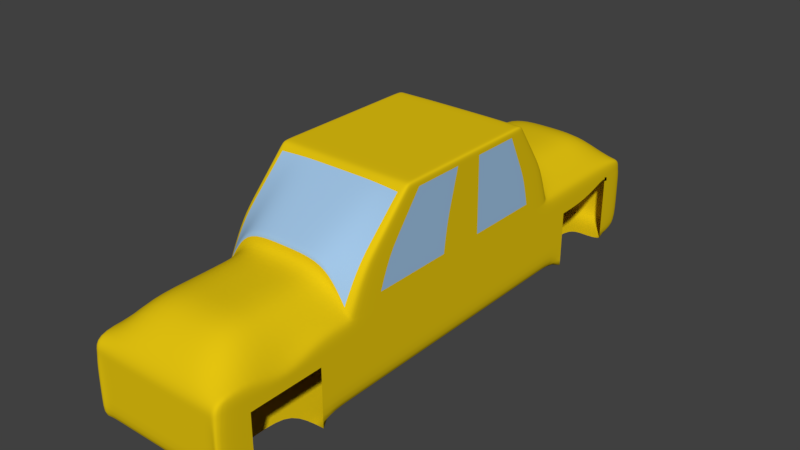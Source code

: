 # Source: CarNoWheels.blend  (saved by Blender 2.78.0; exported with 4.5.12 LTS)
import bpy
from mathutils import Matrix  # noqa: F401  (used for matrix-valued properties, if any)

bpy.ops.wm.read_factory_settings(use_empty=True)
scene = bpy.context.scene
scene.name = 'Scene'

# ---- collections
col_collection_1 = bpy.data.collections.new('Collection 1'); scene.collection.children.link(col_collection_1)

# ---- materials (node trees are filled in below, after node groups)
mat_car = bpy.data.materials.new('Car')
mat_car.alpha_threshold = 0.0
mat_car.use_transparent_shadow = False
mat_car.diffuse_color = (0.8, 0.5666, 0.005377, 1.0)
mat_car.roughness = 0.5
mat_car.line_color = (0.0, 0.0, 0.0, 1.0)
mat_window = bpy.data.materials.new('Window')
mat_window.alpha_threshold = 0.0
mat_window.use_transparent_shadow = False
mat_window.diffuse_color = (0.3553, 0.5605, 0.8, 1.0)
mat_window.roughness = 0.5

# ---- material node trees

# ---- world
world_world = bpy.data.worlds.new('World'); scene.world = world_world
world_world.color = (0.05088, 0.05088, 0.05088)
world_world.use_sun_shadow = False
world_world.sun_shadow_jitter_overblur = 0.0
world_world.cycles.sampling_method = 'MANUAL'

# ---- meshes
me_cube = bpy.data.meshes.new('Cube')
me_cube.from_pydata([(1.0, 1.952, -0.8299), (1.0, -1.985, -0.8299), (1.0, 2.0, 0.3448), (1.0, -2.0, 0.3448), (1.0, -4.044, -0.8299), (1.0, -4.0, 0.3448), (1.0, 4.05, -0.8299), (1.0, 4.0, 0.3448), (1.0, 2.0, 0.3448), (1.0, -2.0, 0.3448), (1.0, 1.282, 1.686), (1.0, -0.9798, 1.686), (0.5, 2.0, -0.8299), (1.192e-07, 2.0, -0.8299), (0.5, -2.0, -0.8299), (-5.96e-08, -2.0, -0.8299), (0.5, 2.0, 0.7977), (2.384e-07, 2.0, 0.8068), (0.5, -2.0, 0.7977), (-5.364e-07, -2.0, 0.8068), (0.5, -4.0, -0.8299), (-1.252e-06, -4.0, -0.8299), (0.5, -4.0, 0.3448), (-1.729e-06, -4.0, 0.3448), (0.5, 4.0, -0.8299), (9.537e-07, 4.0, -0.8299), (0.5, 4.0, 0.3448), (1.073e-06, 4.0, 0.3448), (0.5, 2.0, 1.0), (2.384e-07, 2.0, 1.0), (0.5, -2.0, 1.0), (-5.364e-07, -2.0, 1.0), (0.5, 1.282, 1.686), (2.384e-07, 1.282, 1.686), (0.5, -0.9798, 1.686), (-5.364e-07, -0.9798, 1.686), (1.0, 1.952, -0.5), (1.0, 1.952, 0.0), (1.0, 2.0, 0.1253), (1.0, -1.985, -0.5), (1.0, -1.985, 0.0), (1.0, -2.0, 0.1253), (1.0, -4.044, -0.5), (1.0, -4.044, -4.768e-07), (1.0, -4.0, 0.1253), (1.0, 4.05, -0.3299), (1.0, 4.05, 0.1701), (1.0, 4.0, 0.1253), (0.5, 4.0, -0.5), (0.5, 4.0, 8.345e-07), (0.5, 4.0, 0.1253), (9.835e-07, 4.0, -0.5), (1.013e-06, 4.0, 8.345e-07), (1.043e-06, 4.0, 0.1253), (0.5, -4.0, 0.1253), (0.5, -4.0, -4.768e-07), (0.5, -4.0, -0.5), (-1.609e-06, -4.0, 0.1253), (-1.49e-06, -4.0, -4.768e-07), (-1.371e-06, -4.0, -0.5), (1.0, -3.5, 0.3448), (1.0, -3.0, 0.1425), (1.0, -2.5, 0.3448), (1.0, -3.544, -0.8299), (1.0, -2.485, -0.8299), (-3.576e-07, -2.5, -0.8299), (-6.557e-07, -3.0, -0.8299), (-9.537e-07, -3.5, -0.8299), (0.5, -2.5, -0.8299), (0.5, -3.0, -0.8299), (0.5, -3.5, -0.8299), (0.5, -2.5, 0.7977), (0.5, -3.0, 0.7977), (0.5, -3.5, 0.7977), (-8.345e-07, -2.5, 0.8068), (-1.132e-06, -3.0, 0.8068), (-1.431e-06, -3.5, 0.7977), (1.0, -2.485, -0.5), (1.0, -3.544, -0.5), (1.0, -2.485, -1.192e-07), (1.0, -3.0, -2.384e-07), (1.0, -3.544, -3.576e-07), (1.0, -2.5, 0.1253), (1.0, -3.0, 0.1253), (1.0, -3.5, 0.1253), (1.0, 2.452, -0.8299), (1.0, 3.55, -0.8299), (1.0, 3.5, 0.3448), (1.0, 3.0, 0.3448), (1.0, 2.5, 0.3448), (0.5, 2.5, -0.8299), (0.5, 3.0, -0.8299), (0.5, 3.5, -0.8299), (3.278e-07, 2.5, -0.8299), (5.364e-07, 3.0, -0.8299), (7.451e-07, 3.5, -0.8299), (4.47e-07, 2.5, 0.8068), (6.557e-07, 3.0, 0.8068), (8.643e-07, 3.5, 0.7977), (0.5, 2.5, 0.7977), (0.5, 3.0, 0.7977), (0.5, 3.5, 0.7977), (1.0, 2.5, 0.1253), (1.0, 3.0, 0.1253), (1.0, 3.5, 0.1253), (1.0, 2.452, 2.086e-07), (1.0, 3.0, 4.172e-07), (1.0, 3.55, 0.1701), (1.0, 2.452, -0.5), (1.0, 3.55, -0.3299), (1.0, -1.745, 0.8963), (1.0, -1.49, 1.16), (1.0, -1.235, 1.423), (1.0, 1.821, 0.8963), (1.0, 1.641, 1.16), (1.0, 1.462, 1.423), (0.5, 1.821, 1.172), (0.5, 1.641, 1.343), (0.5, 1.462, 1.515), (2.384e-07, 1.821, 1.172), (2.384e-07, 1.641, 1.343), (2.384e-07, 1.462, 1.515), (-5.364e-07, -1.745, 1.172), (-5.364e-07, -1.49, 1.343), (-5.364e-07, -1.235, 1.515), (0.5, -1.745, 1.172), (0.5, -1.49, 1.343), (0.5, -1.235, 1.515), (0.7467, 2.0, 0.6166), (0.7467, -2.0, 0.6166), (0.7467, -4.0, -0.8299), (0.7467, -4.0, 0.3448), (0.7467, 4.0, -0.8299), (0.7467, 4.0, 0.3448), (0.7467, 2.0, 0.8189), (0.7467, -2.0, 0.8189), (0.7467, 1.282, 1.686), (0.7467, -0.9798, 1.686), (0.7467, -4.0, -0.5), (0.7467, -4.0, -4.768e-07), (0.7467, -4.0, 0.1253), (0.7467, 4.0, 0.1253), (0.7467, 4.0, 8.345e-07), (0.7467, 4.0, -0.5), (0.7467, -2.5, 0.6166), (0.7467, -3.0, 0.6166), (0.7467, -3.5, 0.6166), (0.7467, -3.5, -0.8299), (0.7467, 3.5, -0.8299), (0.7467, 2.5, 0.6166), (0.7467, 3.0, 0.6166), (0.7467, 3.5, 0.6166), (0.7467, 1.821, 1.036), (0.7467, 1.641, 1.253), (0.7467, 1.462, 1.469), (0.7467, -1.745, 1.036), (0.7467, -1.49, 1.253), (0.7467, -1.235, 1.469), (0.9334, -2.5, 0.4163), (0.9334, -3.0, 0.2672), (0.9334, -3.5, 0.4163), (0.9334, 3.5, -0.8299), (0.9334, 1.821, 0.9329), (0.9334, 1.641, 1.184), (0.9334, 1.462, 1.435), (0.9334, 2.0, 0.4163), (0.9334, -2.0, 0.4163), (0.9334, -4.0, -0.8299), (0.9334, -4.0, 0.3448), (0.9334, 4.0, -0.8299), (0.9334, 4.0, 0.3448), (0.9334, 2.0, 0.4695), (0.9334, -2.0, 0.4695), (0.9334, 1.282, 1.686), (0.9334, -0.9798, 1.686), (0.9334, -4.0, -0.5), (0.9334, -4.0, -4.768e-07), (0.9334, -4.0, 0.1253), (0.9334, 4.0, 0.1253), (0.9334, 4.0, 8.345e-07), (0.9334, 4.0, -0.5), (0.9334, -3.5, -0.8299), (0.9334, 2.5, 0.4163), (0.9334, 3.0, 0.4163), (0.9334, 3.5, 0.4163), (0.9334, -1.745, 0.9329), (0.9334, -1.49, 1.184), (0.9334, -1.235, 1.435), (1.0, -1.056, 1.607), (1.0, 1.336, 1.607), (0.5, 1.336, 1.635), (2.384e-07, 1.336, 1.635), (-5.364e-07, -1.056, 1.635), (0.5, -1.056, 1.635), (0.7467, 1.336, 1.621), (0.7467, -1.056, 1.621), (0.9334, 1.336, 1.611), (0.9334, -1.056, 1.611), (1.0, -1.774, -0.8299), (1.0, -1.774, 0.3448), (1.0, -1.774, 0.3448), (1.0, -0.8518, 1.686), (0.5, -0.8518, 1.686), (-4.926e-07, -0.8518, 1.686), (0.5, -1.774, -0.8299), (-4.949e-08, -1.774, -0.8299), (1.0, -1.774, -0.5), (1.0, -1.774, 0.0), (1.0, -1.774, 0.1253), (1.0, -1.543, 0.8963), (1.0, -1.313, 1.16), (1.0, -1.082, 1.423), (0.7467, -0.8518, 1.686), (0.9334, -0.8518, 1.686), (1.0, -0.9209, 1.607), (0.5, 1.73, -0.8299), (1.072e-07, 1.73, -0.8299), (1.0, 1.73, -0.8299), (1.0, 1.73, 0.3448), (1.0, 1.73, 0.3448), (1.0, 1.13, 1.686), (0.5, 1.13, 1.686), (1.862e-07, 1.13, 1.686), (1.0, 1.73, -0.5), (1.0, 1.73, 0.0), (1.0, 1.73, 0.1253), (1.0, 1.58, 0.8963), (1.0, 1.43, 1.16), (1.0, 1.28, 1.423), (0.7467, 1.13, 1.686), (0.9334, 1.13, 1.686), (1.0, 1.175, 1.607), (1.0, -0.07991, -0.8299), (1.0, -0.07991, 0.3448), (1.0, -0.07991, 0.3448), (1.0, 0.1061, 1.686), (0.5, 0.1061, 1.686), (-1.645e-07, 0.1061, 1.686), (1.0, -0.07991, -0.5), (1.0, -0.07991, 0.0), (1.0, -0.07991, 0.1253), (1.0, -0.03341, 0.8963), (1.0, 0.0131, 1.16), (1.0, 0.0596, 1.423), (0.7467, 0.1061, 1.686), (0.9334, 0.1061, 1.686), (1.0, 0.09215, 1.607), (0.5, -0.0799, -0.8299), (2.623e-08, -0.0799, -0.8299), (0.5, 0.1575, -0.8299), (3.684e-08, 0.1575, -0.8299), (1.0, 0.1575, -0.8299), (1.0, 0.1575, 0.3448), (1.0, 0.1575, 0.3448), (1.0, 0.2404, 1.686), (0.5, 0.2404, 1.686), (-1.185e-07, 0.2404, 1.686), (1.0, 0.1575, -0.5), (1.0, 0.1575, 0.0), (1.0, 0.1575, 0.1253), (1.0, 0.1782, 0.8963), (1.0, 0.1989, 1.16), (1.0, 0.2196, 1.423), (0.7467, 0.2404, 1.686), (0.9334, 0.2404, 1.686), (1.0, 0.2341, 1.607), (1.0, -1.951, 0.451), (1.0, 1.965, 0.451), (0.5, 1.965, 1.033), (2.384e-07, 1.965, 1.033), (-5.364e-07, -1.951, 1.033), (0.5, -1.951, 1.033), (0.7467, -1.951, 0.8607), (0.7467, 1.965, 0.8607), (0.9334, 1.965, 0.5587), (0.9334, -1.951, 0.5587), (1.0, -1.729, 0.451), (1.0, 1.702, 0.451), (1.0, -0.07095, 0.451), (1.0, 0.1615, 0.451)], [(79, 64), (81, 63), (81, 79), (86, 107), (85, 105), (105, 107)], [(166, 3, 9, 172), (208, 199, 3, 41), (109, 86, 6, 45), (84, 60, 5, 44), (181, 63, 4, 167), (184, 87, 7, 170), (197, 188, 11, 174), (218, 2, 8, 219), (231, 189, 10, 220), (194, 190, 32, 136), (190, 191, 33, 32), (212, 202, 34, 137), (202, 203, 35, 34), (128, 16, 28, 134), (16, 17, 29, 28), (192, 193, 34, 35), (148, 92, 24, 132), (92, 95, 25, 24), (98, 101, 26, 27), (143, 132, 24, 48), (48, 24, 25, 51), (67, 70, 20, 21), (140, 131, 22, 54), (54, 22, 23, 57), (146, 73, 22, 131), (73, 76, 23, 22), (19, 18, 30, 31), (198, 1, 14, 204), (204, 14, 15, 205), (20, 56, 59, 21), (56, 55, 58, 59), (55, 54, 57, 58), (130, 138, 56, 20), (138, 139, 55, 56), (139, 140, 54, 55), (26, 50, 53, 27), (50, 49, 52, 53), (49, 48, 51, 52), (133, 141, 50, 26), (141, 142, 49, 50), (142, 143, 48, 49), (63, 78, 42, 4), (78, 81, 43, 42), (81, 84, 44, 43), (87, 104, 47, 7), (104, 107, 46, 47), (107, 109, 45, 46), (198, 206, 39, 1), (206, 207, 40, 39), (207, 208, 41, 40), (40, 41, 82, 79), (79, 82, 83, 80), (80, 83, 84, 81), (39, 40, 79, 77), (1, 39, 77, 64), (18, 19, 74, 71), (71, 74, 75, 72), (72, 75, 76, 73), (129, 18, 71, 144), (144, 71, 72, 145), (145, 72, 73, 146), (15, 14, 68, 65), (65, 68, 69, 66), (66, 69, 70, 67), (14, 1, 64, 68), (41, 3, 62, 82), (82, 62, 61, 83), (83, 61, 60, 84), (37, 36, 108, 105), (38, 37, 105, 102), (102, 105, 106, 103), (103, 106, 107, 104), (2, 38, 102, 89), (89, 102, 103, 88), (88, 103, 104, 87), (17, 16, 99, 96), (96, 99, 100, 97), (97, 100, 101, 98), (12, 13, 93, 90), (90, 93, 94, 91), (91, 94, 95, 92), (0, 12, 90, 85), (165, 2, 89, 182), (182, 89, 88, 183), (183, 88, 87, 184), (36, 0, 85, 108), (270, 271, 125, 122), (122, 125, 126, 123), (123, 126, 127, 124), (268, 269, 119, 116), (116, 119, 120, 117), (117, 120, 121, 118), (273, 268, 116, 152), (152, 116, 117, 153), (153, 117, 118, 154), (277, 267, 113, 226), (226, 113, 114, 227), (227, 114, 115, 228), (275, 266, 110, 185), (185, 110, 111, 186), (186, 111, 112, 187), (126, 156, 157, 127), (125, 155, 156, 126), (271, 272, 155, 125), (163, 153, 154, 164), (162, 152, 153, 163), (274, 273, 152, 162), (100, 150, 151, 101), (99, 149, 150, 100), (16, 128, 149, 99), (159, 145, 146, 160), (158, 144, 145, 159), (166, 129, 144, 158), (179, 180, 143, 142), (178, 179, 142, 141), (170, 178, 141, 133), (176, 177, 140, 139), (175, 176, 139, 138), (167, 175, 138, 130), (160, 146, 131, 168), (177, 168, 131, 140), (180, 169, 132, 143), (161, 148, 132, 169), (165, 128, 134, 171), (213, 212, 137, 174), (196, 194, 136, 173), (193, 195, 137, 34), (101, 151, 133, 26), (70, 147, 130, 20), (18, 129, 135, 30), (189, 196, 173, 10), (201, 213, 174, 11), (2, 165, 171, 8), (86, 161, 169, 6), (45, 6, 169, 180), (44, 5, 168, 177), (60, 160, 168, 5), (4, 42, 175, 167), (42, 43, 176, 175), (43, 44, 177, 176), (7, 47, 178, 170), (47, 46, 179, 178), (46, 45, 180, 179), (3, 166, 158, 62), (62, 158, 159, 61), (61, 159, 160, 60), (267, 274, 162, 113), (113, 162, 163, 114), (114, 163, 164, 115), (156, 186, 187, 157), (155, 185, 186, 156), (272, 275, 185, 155), (150, 183, 184, 151), (149, 182, 183, 150), (128, 165, 182, 149), (195, 197, 174, 137), (151, 184, 170, 133), (147, 181, 167, 130), (129, 166, 172, 135), (157, 187, 197, 195), (115, 164, 196, 189), (127, 157, 195, 193), (164, 154, 194, 196), (124, 127, 193, 192), (118, 121, 191, 190), (154, 118, 190, 194), (228, 115, 189, 231), (187, 112, 188, 197), (112, 211, 214, 188), (235, 245, 213, 201), (245, 244, 212, 213), (111, 210, 211, 112), (110, 209, 210, 111), (266, 276, 209, 110), (239, 240, 208, 207), (238, 239, 207, 206), (232, 238, 206, 198), (247, 204, 205, 248), (232, 198, 204, 247), (236, 237, 203, 202), (244, 236, 202, 212), (188, 214, 201, 11), (3, 199, 200, 9), (240, 233, 199, 208), (38, 2, 218, 225), (136, 32, 221, 229), (32, 33, 222, 221), (0, 217, 215, 12), (12, 215, 216, 13), (0, 36, 223, 217), (36, 37, 224, 223), (37, 38, 225, 224), (173, 136, 229, 230), (10, 173, 230, 220), (262, 228, 231, 265), (261, 227, 228, 262), (260, 226, 227, 261), (279, 277, 226, 260), (265, 231, 220, 254), (252, 218, 219, 253), (199, 233, 234, 200), (214, 246, 235, 201), (276, 278, 241, 209), (209, 241, 242, 210), (210, 242, 243, 211), (211, 243, 246, 214), (259, 252, 233, 240), (263, 255, 236, 244), (255, 256, 237, 236), (251, 232, 247, 249), (249, 247, 248, 250), (251, 257, 238, 232), (257, 258, 239, 238), (258, 259, 240, 239), (264, 263, 244, 245), (254, 264, 245, 235), (220, 230, 264, 254), (230, 229, 263, 264), (224, 225, 259, 258), (223, 224, 258, 257), (217, 223, 257, 251), (215, 249, 250, 216), (217, 251, 249, 215), (221, 222, 256, 255), (229, 221, 255, 263), (225, 218, 252, 259), (233, 252, 253, 234), (246, 265, 254, 235), (278, 279, 260, 241), (241, 260, 261, 242), (242, 261, 262, 243), (243, 262, 265, 246), (234, 253, 279, 278), (200, 234, 278, 276), (253, 219, 277, 279), (9, 200, 276, 266), (135, 172, 275, 272), (8, 171, 274, 267), (171, 134, 273, 274), (30, 135, 272, 271), (172, 9, 266, 275), (219, 8, 267, 277), (134, 28, 268, 273), (28, 29, 269, 268), (31, 30, 271, 270)])
me_cube.polygons.foreach_set('use_smooth', [True] * 245)
me_cube.polygons.foreach_set('material_index', [0, 0, 0, 0, 0, 0, 0, 0, 0, 0, 0, 0, 0, 0, 0, 0, 0, 0, 0, 0, 0, 0, 0, 0, 0, 0, 0, 0, 0, 0, 0, 0, 0, 0, 0, 0, 0, 0, 0, 0, 0, 0, 0, 0, 0, 0, 0, 0, 0, 0, 0, 0, 0, 0, 0, 0, 0, 0, 0, 0, 0, 0, 0, 0, 0, 0, 0, 0, 0, 0, 0, 0, 0, 0, 0, 0, 0, 0, 0, 0, 0, 0, 0, 0, 0, 0, 1, 1, 1, 1, 1, 1, 1, 1, 1, 0, 0, 0, 0, 0, 0, 1, 1, 1, 1, 1, 1, 0, 0, 0, 0, 0, 0, 0, 0, 0, 0, 0, 0, 0, 0, 0, 0, 0, 0, 0, 0, 0, 0, 0, 0, 0, 0, 0, 0, 0, 0, 0, 0, 0, 0, 0, 0, 0, 0, 0, 0, 0, 0, 1, 1, 1, 0, 0, 0, 0, 0, 0, 0, 1, 0, 1, 1, 1, 1, 1, 0, 0, 0, 0, 0, 0, 0, 0, 0, 0, 0, 0, 0, 0, 0, 0, 0, 0, 0, 0, 0, 0, 0, 0, 0, 0, 0, 0, 1, 1, 1, 1, 0, 0, 0, 0, 1, 1, 1, 1, 0, 0, 0, 0, 0, 0, 0, 0, 0, 0, 0, 0, 0, 0, 0, 0, 0, 0, 0, 0, 0, 0, 0, 0, 0, 0, 0, 0, 0, 0, 1, 0, 1, 1, 0, 0, 1, 1, 1])
me_cube.materials.append(mat_car)
me_cube.materials.append(mat_window)
me_cube.use_remesh_preserve_volume = False
me_cube.use_remesh_preserve_attributes = False
me_cube.use_mirror_vertex_groups = False
me_cube.update()
me_cube_001 = bpy.data.meshes.new('Cube.001')
me_cube_001.from_pydata([(-1.0, 0.5, 0.5), (0.5, 1.0, 0.5), (1.0, -0.5, 0.5), (-0.5, -1.0, 0.5), (0.5, -0.5, -1.0), (-0.5, -0.5, 1.0), (-1.0, 0.5, 0.5), (0.5, 3.849, 1.0), (1.0, -0.5, 0.5), (-0.5, -1.0, 0.5), (0.5, -0.5, -1.0), (-0.5, -0.5, 1.0), (0.5, 4.799, 0.5), (-1.0, 3.849, 0.5), (1.0, 3.849, -0.5), (-0.5, 3.849, -1.0), (0.5, 3.849, -1.0), (0.5, 1.95, -1.0), (-0.5, 1.95, -1.0), (1.0, 3.849, 0.5), (1.0, 1.95, 0.5), (1.0, 1.95, -0.5), (-1.0, 3.849, -0.5), (-1.0, 1.95, -0.5), (-1.0, 1.95, 0.5), (0.5, 4.799, -0.5), (-0.5, 4.799, -0.5), (-0.5, 4.799, 0.5), (0.5, -0.5, 1.0), (0.5, 0.5, 1.0), (-0.5, 0.5, 1.0), (-0.5, -0.5, -1.0), (-0.5, 0.5, -1.0), (0.5, 0.5, -1.0), (-0.5, -1.0, -0.5), (0.5, -1.0, -0.5), (0.5, -1.0, 0.5), (1.0, -0.5, -0.5), (1.0, 0.5, -0.5), (1.0, 0.5, 0.5), (-0.5, 3.849, 1.0), (-0.5, 1.95, 1.0), (0.5, 1.95, 1.0), (-1.0, 0.5, -0.5), (-1.0, -0.5, -0.5), (-1.0, -0.5, 0.5), (-0.5, 0.5, 1.0), (0.5, 0.5, 1.0), (0.5, -0.5, 1.0), (0.5, 0.5, -1.0), (-0.5, 0.5, -1.0), (-0.5, -0.5, -1.0), (0.5, -1.0, 0.5), (0.5, -1.0, -0.5), (-0.5, -1.0, -0.5), (1.0, 0.5, 0.5), (1.0, 0.5, -0.5), (1.0, -0.5, -0.5), (-0.5, 1.0, 0.5), (-0.5, 1.0, -0.5), (0.5, 1.0, -0.5), (-1.0, -0.5, 0.5), (-1.0, -0.5, -0.5), (-1.0, 0.5, -0.5), (-0.875, -0.5, -0.875), (-0.875, -0.875, 0.5), (-0.875, 0.5, 0.875), (-0.875, 0.875, -0.5), (-0.5, 0.875, -0.875), (0.5, 0.875, 0.875), (0.875, 0.875, -0.5), (0.875, 0.5, -0.875), (0.875, -0.5, 0.875), (0.875, -0.875, -0.5), (0.5, -0.875, -0.875), (-0.5, -0.875, 0.875), (-0.875, -0.5, -0.875), (-0.875, -0.875, 0.5), (-0.875, 0.5, 0.875), (-1.0, 1.112, -0.5), (-0.5, 1.112, -1.0), (0.5, 1.112, 1.0), (1.0, 1.112, -0.5), (0.875, 0.5, -0.875), (0.875, -0.5, 0.875), (0.875, -0.875, -0.5), (0.5, -0.875, -0.875), (-0.5, -0.875, 0.875), (-0.875, 4.561, -0.5), (-0.5, 4.561, -0.875), (0.5, 4.561, 0.875), (0.875, 4.561, -0.5), (0.875, 3.849, 0.875), (-0.875, 1.95, 0.875), (-0.875, 1.95, -0.875), (0.875, 3.849, -0.875), (-0.875, 0.5, -0.875), (-0.875, -0.875, -0.5), (-0.875, -0.5, 0.875), (-0.875, 0.875, 0.5), (0.5, 0.875, -0.875), (-0.5, 0.875, 0.875), (0.875, 0.875, 0.5), (0.875, -0.5, -0.875), (0.875, 0.5, 0.875), (0.875, -0.875, 0.5), (-0.5, -0.875, -0.875), (0.5, -0.875, 0.875), (-0.875, 0.5, -0.875), (-0.875, -0.875, -0.5), (-0.875, -0.5, 0.875), (-1.0, 1.112, 0.5), (0.5, 1.112, -1.0), (-0.5, 1.112, 1.0), (1.0, 1.112, 0.5), (0.875, -0.5, -0.875), (0.875, 0.5, 0.875), (0.875, -0.875, 0.5), (-0.5, -0.875, -0.875), (0.5, -0.875, 0.875), (-0.875, 4.561, 0.5), (0.5, 4.561, -0.875), (-0.5, 4.561, 0.875), (0.875, 4.561, 0.5), (0.875, 1.95, 0.875), (-0.875, 3.849, 0.875), (-0.875, 3.849, -0.875), (0.875, 1.95, -0.875), (0.0, 3.849, -1.0), (0.0, 1.95, -1.0), (0.5, 2.899, -1.0), (-0.5, 2.899, -1.0), (1.0, 3.849, 0.0), (1.0, 1.95, 0.0), (1.0, 2.899, 0.5), (1.0, 2.899, -0.5), (-1.0, 3.849, 0.0), (-1.0, 1.95, 0.0), (-1.0, 2.899, -0.5), (-1.0, 2.899, 0.5), (0.5, 4.799, 0.0), (-0.5, 4.799, 0.0), (0.0, 4.799, -0.5), (0.0, 4.799, 0.5), (0.0, -0.5, 1.0), (0.0, 0.5, 1.0), (0.5, 0.0, 1.0), (-0.5, 0.0, 1.0), (0.0, -0.5, -1.0), (0.0, 0.5, -1.0), (-0.5, 0.0, -1.0), (0.5, 0.0, -1.0), (-0.5, -1.0, 0.0), (0.5, -1.0, 0.0), (0.0, -1.0, -0.5), (0.0, -1.0, 0.5), (1.0, -0.5, 0.0), (1.0, 0.5, 0.0), (1.0, 0.0, -0.5), (1.0, 0.0, 0.5), (0.0, 3.849, 1.0), (0.0, 1.95, 1.0), (-0.5, 2.899, 1.0), (0.5, 2.899, 1.0), (-1.0, 0.5, 0.0), (-1.0, -0.5, 0.0), (-1.0, 0.0, -0.5), (-1.0, 0.0, 0.5), (-0.5, 0.0, 1.0), (0.5, 0.0, 1.0), (0.0, 0.5, 1.0), (0.0, -0.5, 1.0), (0.5, 0.0, -1.0), (-0.5, 0.0, -1.0), (0.0, 0.5, -1.0), (0.0, -0.5, -1.0), (0.0, -1.0, 0.5), (0.0, -1.0, -0.5), (0.5, -1.0, 0.0), (-0.5, -1.0, 0.0), (1.0, 0.0, 0.5), (1.0, 0.0, -0.5), (1.0, 0.5, 0.0), (1.0, -0.5, 0.0), (0.0, 1.0, 0.5), (0.0, 1.0, -0.5), (-0.5, 1.0, 0.0), (0.5, 1.0, 0.0), (-1.0, 0.0, 0.5), (-1.0, 0.0, -0.5), (-1.0, -0.5, 0.0), (-1.0, 0.5, 0.0), (-0.7778, -0.7778, -0.7778), (-0.7778, -0.7778, 0.7778), (-0.7778, 0.7778, -0.7778), (-0.7778, 0.7778, 0.7778), (0.7778, -0.7778, -0.7778), (0.7778, -0.7778, 0.7778), (0.7778, 0.7778, -0.7778), (0.7778, 0.7778, 0.7778), (-0.875, 1.112, -0.875), (-0.7778, -0.7778, -0.7778), (-0.7778, -0.7778, 0.7778), (-0.875, 1.112, 0.875), (0.875, 1.112, -0.875), (0.875, 1.112, 0.875), (0.7778, -0.7778, -0.7778), (0.7778, -0.7778, 0.7778), (-0.7778, 4.377, 0.7778), (-0.7778, 4.377, -0.7778), (0.7778, 4.377, -0.7778), (0.7778, 4.377, 0.7778), (-0.875, 0.0, -0.875), (-0.875, -0.875, 0.0), (-0.875, 0.0, 0.875), (-0.875, 0.875, 0.0), (0.0, 0.875, -0.875), (0.0, 0.875, 0.875), (0.875, 0.875, 0.0), (0.875, 0.0, -0.875), (0.875, 0.0, 0.875), (0.875, -0.875, 0.0), (0.0, -0.875, -0.875), (0.0, -0.875, 0.875), (-0.875, 0.0, -0.875), (-0.875, -0.875, 0.0), (-0.875, 0.0, 0.875), (-1.0, 1.112, 0.0), (0.0, 1.112, -1.0), (0.0, 1.112, 1.0), (1.0, 1.112, 0.0), (0.875, 0.0, -0.875), (0.875, 0.0, 0.875), (0.875, -0.875, 0.0), (0.0, -0.875, -0.875), (0.0, -0.875, 0.875), (-0.875, 4.561, 0.0), (0.0, 4.561, -0.875), (0.0, 4.561, 0.875), (0.875, 4.561, 0.0), (0.875, 2.899, 0.875), (-0.875, 2.899, 0.875), (-0.875, 2.899, -0.875), (0.875, 2.899, -0.875), (0.0, 2.899, -1.0), (1.0, 2.899, 0.0), (-1.0, 2.899, 0.0), (0.0, 4.799, 0.0), (0.0, 0.0, 1.0), (0.0, 0.0, -1.0), (0.0, -1.0, 0.0), (1.0, 0.0, 0.0), (0.0, 2.899, 1.0), (-1.0, 0.0, 0.0), (0.0, 0.0, 1.0), (0.0, 0.0, -1.0), (0.0, -1.0, 0.0), (1.0, 0.0, 0.0), (0.0, 1.0, 0.0), (-1.0, 0.0, 0.0), (0.1226, 7.774, 3.158), (0.2404, 8.366, 2.975), (0.349, 8.912, 2.677), (0.4442, 9.391, 2.277), (0.5223, 9.784, 1.789), (0.5804, 10.08, 1.232), (0.6161, 10.26, 0.6282), (0.6282, 10.32, 2.431e-07), (0.6161, 10.26, -0.6282), (0.5804, 10.08, -1.232), (0.5223, 9.784, -1.789), (0.4442, 9.391, -2.277), (0.349, 8.912, -2.677), (0.2404, 8.366, -2.975), (0.1226, 7.774, -3.158), (0.2404, 7.738, 3.158), (0.4716, 8.296, 2.975), (0.6846, 8.81, 2.677), (0.8714, 9.261, 2.277), (1.025, 9.631, 1.789), (1.138, 9.906, 1.232), (1.209, 10.08, 0.6282), (1.232, 10.13, 2.431e-07), (1.209, 10.08, -0.6282), (1.138, 9.906, -1.232), (1.025, 9.631, -1.789), (0.8714, 9.261, -2.277), (0.6846, 8.81, -2.677), (0.4716, 8.296, -2.975), (0.2404, 7.738, -3.158), (0.349, 7.68, 3.158), (0.6846, 8.182, 2.975), (0.9939, 8.645, 2.677), (1.265, 9.051, 2.277), (1.488, 9.384, 1.789), (1.653, 9.631, 1.232), (1.755, 9.784, 0.6282), (1.789, 9.835, 2.431e-07), (1.755, 9.784, -0.6282), (1.653, 9.631, -1.232), (1.488, 9.384, -1.789), (1.265, 9.051, -2.277), (0.9939, 8.645, -2.677), (0.6846, 8.182, -2.975), (0.349, 7.68, -3.158), (0.4442, 7.602, 3.158), (0.8714, 8.029, 2.975), (1.265, 8.423, 2.677), (1.61, 8.768, 2.277), (1.893, 9.051, 1.789), (2.104, 9.261, 1.232), (2.233, 9.391, 0.6282), (2.277, 9.435, 2.431e-07), (2.233, 9.391, -0.6282), (2.104, 9.261, -1.232), (1.893, 9.051, -1.789), (1.61, 8.768, -2.277), (1.265, 8.423, -2.677), (0.8714, 8.029, -2.975), (0.4442, 7.602, -3.158), (0.5223, 7.507, 3.158), (1.025, 7.842, 2.975), (1.488, 8.151, 2.677), (1.893, 8.423, 2.277), (2.226, 8.645, 1.789), (2.474, 8.81, 1.232), (2.626, 8.912, 0.6282), (2.677, 8.947, 2.431e-07), (2.626, 8.912, -0.6282), (2.474, 8.81, -1.232), (2.226, 8.645, -1.789), (1.893, 8.423, -2.277), (1.488, 8.151, -2.677), (1.025, 7.842, -2.975), (0.5223, 7.507, -3.158), (-5.383e-16, 7.158, -3.22), (0.5804, 7.398, 3.158), (1.138, 7.629, 2.975), (1.653, 7.842, 2.677), (2.104, 8.029, 2.277), (2.474, 8.182, 1.789), (2.749, 8.296, 1.232), (2.918, 8.366, 0.6282), (2.975, 8.39, 2.431e-07), (2.918, 8.366, -0.6282), (2.749, 8.296, -1.232), (2.474, 8.182, -1.789), (2.104, 8.029, -2.277), (1.653, 7.842, -2.677), (1.138, 7.629, -2.975), (0.5804, 7.398, -3.158), (0.6162, 7.28, 3.158), (1.209, 7.398, 2.975), (1.755, 7.507, 2.677), (2.233, 7.602, 2.277), (2.626, 7.68, 1.789), (2.918, 7.738, 1.232), (3.098, 7.774, 0.6282), (3.158, 7.786, 2.431e-07), (3.098, 7.774, -0.6282), (2.918, 7.738, -1.232), (2.626, 7.68, -1.789), (2.233, 7.602, -2.277), (1.755, 7.507, -2.677), (1.209, 7.398, -2.975), (0.6161, 7.28, -3.158), (0.6282, 7.158, 3.158), (1.232, 7.158, 2.975), (1.789, 7.158, 2.677), (2.277, 7.158, 2.277), (2.677, 7.158, 1.789), (2.975, 7.158, 1.232), (3.158, 7.158, 0.6282), (3.22, 7.158, 2.431e-07), (3.158, 7.158, -0.6282), (2.975, 7.158, -1.232), (2.677, 7.158, -1.789), (2.277, 7.158, -2.277), (1.789, 7.158, -2.677), (1.232, 7.158, -2.975), (0.6282, 7.158, -3.158), (0.6162, 7.035, 3.158), (1.209, 6.917, 2.975), (1.755, 6.809, 2.677), (2.233, 6.713, 2.277), (2.626, 6.635, 1.789), (2.918, 6.577, 1.232), (3.098, 6.541, 0.6282), (3.158, 6.529, 2.431e-07), (3.098, 6.541, -0.6282), (2.918, 6.577, -1.232), (2.626, 6.635, -1.789), (2.233, 6.713, -2.277), (1.755, 6.809, -2.677), (1.209, 6.917, -2.975), (0.6161, 7.035, -3.158), (0.5804, 6.917, 3.158), (1.138, 6.686, 2.975), (1.653, 6.473, 2.677), (2.104, 6.286, 2.277), (2.474, 6.133, 1.789), (2.749, 6.019, 1.232), (2.918, 5.949, 0.6282), (2.975, 5.925, 2.431e-07), (2.918, 5.949, -0.6282), (2.749, 6.019, -1.232), (2.474, 6.133, -1.789), (2.104, 6.286, -2.277), (1.653, 6.473, -2.677), (1.138, 6.686, -2.975), (0.5804, 6.917, -3.158), (0.5223, 6.809, 3.158), (1.025, 6.473, 2.975), (1.488, 6.164, 2.677), (1.893, 5.892, 2.277), (2.226, 5.67, 1.789), (2.474, 5.505, 1.232), (2.626, 5.403, 0.6282), (2.677, 5.369, 2.431e-07), (2.626, 5.403, -0.6282), (2.474, 5.505, -1.232), (2.226, 5.67, -1.789), (1.893, 5.892, -2.277), (1.488, 6.164, -2.677), (1.025, 6.473, -2.975), (0.5223, 6.809, -3.158), (0.4442, 6.713, 3.158), (0.8714, 6.286, 2.975), (1.265, 5.892, 2.677), (1.61, 5.547, 2.277), (1.893, 5.264, 1.789), (2.104, 5.054, 1.232), (2.233, 4.924, 0.6282), (2.277, 4.881, 2.431e-07), (2.233, 4.924, -0.6282), (2.104, 5.054, -1.232), (1.893, 5.264, -1.789), (1.61, 5.547, -2.277), (1.265, 5.892, -2.677), (0.8714, 6.286, -2.975), (0.4442, 6.713, -3.158), (0.349, 6.635, 3.158), (0.6846, 6.133, 2.975), (0.9939, 5.67, 2.677), (1.265, 5.264, 2.277), (1.488, 4.931, 1.789), (1.653, 4.684, 1.232), (1.755, 4.532, 0.6282), (1.789, 4.48, 2.431e-07), (1.755, 4.532, -0.6282), (1.653, 4.684, -1.232), (1.488, 4.931, -1.789), (1.265, 5.264, -2.277), (0.9939, 5.67, -2.677), (0.6846, 6.133, -2.975), (0.349, 6.635, -3.158), (0.2404, 6.577, 3.158), (0.4716, 6.019, 2.975), (0.6846, 5.505, 2.677), (0.8714, 5.054, 2.277), (1.025, 4.684, 1.789), (1.138, 4.409, 1.232), (1.209, 4.24, 0.6282), (1.232, 4.182, 2.431e-07), (1.209, 4.24, -0.6282), (1.138, 4.409, -1.232), (1.025, 4.684, -1.789), (0.8714, 5.054, -2.277), (0.6846, 5.505, -2.677), (0.4716, 6.019, -2.975), (0.2404, 6.577, -3.158), (0.1226, 6.541, 3.158), (0.2404, 5.949, 2.975), (0.349, 5.403, 2.677), (0.4442, 4.924, 2.277), (0.5223, 4.532, 1.789), (0.5804, 4.24, 1.232), (0.6161, 4.06, 0.6282), (0.6282, 3.999, 2.431e-07), (0.6161, 4.06, -0.6282), (0.5804, 4.24, -1.232), (0.5223, 4.532, -1.789), (0.4442, 4.924, -2.277), (0.349, 5.403, -2.677), (0.2404, 5.949, -2.975), (0.1226, 6.541, -3.158), (-2.355e-08, 6.529, 3.158), (1.321e-07, 5.925, 2.975), (8.382e-08, 5.369, 2.677), (-8.437e-08, 4.881, 2.277), (-2.765e-07, 4.48, 1.789), (2.032e-07, 4.182, 1.232), (-2.768e-07, 3.999, 0.6282), (-3.248e-07, 3.937, 2.431e-07), (-2.768e-07, 3.999, -0.6282), (2.032e-07, 4.182, -1.232), (-2.765e-07, 4.48, -1.789), (-8.437e-08, 4.881, -2.277), (-3.614e-08, 5.369, -2.677), (1.213e-08, 5.925, -2.975), (1.244e-08, 6.529, -3.158), (-0.1226, 6.541, 3.158), (-0.2404, 5.949, 2.975), (-0.349, 5.403, 2.677), (-0.4442, 4.924, 2.277), (-0.5223, 4.532, 1.789), (-0.5804, 4.24, 1.232), (-0.6161, 4.06, 0.6282), (-0.6282, 3.999, 2.431e-07), (-0.6161, 4.06, -0.6282), (-0.5804, 4.24, -1.232), (-0.5223, 4.532, -1.789), (-0.4442, 4.924, -2.277), (-0.349, 5.403, -2.677), (-0.2404, 5.949, -2.975), (-0.1226, 6.541, -3.158), (-0.2404, 6.577, 3.158), (-0.4716, 6.019, 2.975), (-0.6846, 5.505, 2.677), (-0.8714, 5.054, 2.277), (-1.025, 4.684, 1.789), (-1.138, 4.409, 1.232), (-1.209, 4.24, 0.6282), (-1.232, 4.182, 2.431e-07), (-1.209, 4.24, -0.6282), (-1.138, 4.409, -1.232), (-1.025, 4.684, -1.789), (-0.8714, 5.054, -2.277), (-0.6846, 5.505, -2.677), (-0.4716, 6.019, -2.975), (-0.2404, 6.577, -3.158), (-5.829e-07, 7.158, 3.22), (-0.349, 6.635, 3.158), (-0.6846, 6.133, 2.975), (-0.9939, 5.67, 2.677), (-1.265, 5.264, 2.277), (-1.488, 4.931, 1.789), (-1.653, 4.684, 1.232), (-1.755, 4.532, 0.6282), (-1.789, 4.48, 2.431e-07), (-1.755, 4.532, -0.6282), (-1.653, 4.684, -1.232), (-1.488, 4.931, -1.789), (-1.265, 5.264, -2.277), (-0.9939, 5.67, -2.677), (-0.6846, 6.133, -2.975), (-0.349, 6.635, -3.158), (-0.4442, 6.713, 3.158), (-0.8714, 6.286, 2.975), (-1.265, 5.892, 2.677), (-1.61, 5.547, 2.277), (-1.893, 5.264, 1.789), (-2.104, 5.054, 1.232), (-2.233, 4.924, 0.6282), (-2.277, 4.881, 2.431e-07), (-2.233, 4.924, -0.6282), (-2.104, 5.054, -1.232), (-1.893, 5.264, -1.789), (-1.61, 5.547, -2.277), (-1.265, 5.892, -2.677), (-0.8714, 6.286, -2.975), (-0.4442, 6.713, -3.158), (-0.5223, 6.809, 3.158), (-1.025, 6.473, 2.975), (-1.488, 6.164, 2.677), (-1.893, 5.892, 2.277), (-2.226, 5.67, 1.789), (-2.474, 5.505, 1.232), (-2.626, 5.403, 0.6282), (-2.677, 5.369, 2.431e-07), (-2.626, 5.403, -0.6282), (-2.474, 5.505, -1.232), (-2.226, 5.67, -1.789), (-1.893, 5.892, -2.277), (-1.488, 6.164, -2.677), (-1.025, 6.473, -2.975), (-0.5223, 6.809, -3.158), (-0.5804, 6.917, 3.158), (-1.138, 6.686, 2.975), (-1.653, 6.473, 2.677), (-2.104, 6.286, 2.277), (-2.474, 6.133, 1.789), (-2.749, 6.019, 1.232), (-2.918, 5.949, 0.6282), (-2.975, 5.925, 2.431e-07), (-2.918, 5.949, -0.6282), (-2.749, 6.019, -1.232), (-2.474, 6.133, -1.789), (-2.104, 6.286, -2.277), (-1.653, 6.473, -2.677), (-1.138, 6.686, -2.975), (-0.5804, 6.917, -3.158), (-0.6161, 7.035, 3.158), (-1.209, 6.917, 2.975), (-1.755, 6.809, 2.677), (-2.233, 6.713, 2.277), (-2.626, 6.635, 1.789), (-2.918, 6.577, 1.232), (-3.098, 6.541, 0.6282), (-3.158, 6.529, 2.431e-07), (-3.098, 6.541, -0.6282), (-2.918, 6.577, -1.232), (-2.626, 6.635, -1.789), (-2.233, 6.713, -2.277), (-1.755, 6.809, -2.677), (-1.209, 6.917, -2.975), (-0.6161, 7.035, -3.158), (-0.6282, 7.158, 3.158), (-1.232, 7.158, 2.975), (-1.789, 7.158, 2.677), (-2.277, 7.158, 2.277), (-2.677, 7.158, 1.789), (-2.975, 7.158, 1.232), (-3.158, 7.158, 0.6282), (-3.22, 7.158, 2.431e-07), (-3.158, 7.158, -0.6282), (-2.975, 7.158, -1.232), (-2.677, 7.158, -1.789), (-2.277, 7.158, -2.277), (-1.789, 7.158, -2.677), (-1.232, 7.158, -2.975), (-0.6282, 7.158, -3.158), (-0.6161, 7.28, 3.158), (-1.209, 7.398, 2.975), (-1.755, 7.507, 2.677), (-2.233, 7.602, 2.277), (-2.626, 7.68, 1.789), (-2.918, 7.738, 1.232), (-3.098, 7.774, 0.6282), (-3.158, 7.786, 2.431e-07), (-3.098, 7.774, -0.6282), (-2.918, 7.738, -1.232), (-2.626, 7.68, -1.789), (-2.233, 7.602, -2.277), (-1.755, 7.507, -2.677), (-1.209, 7.398, -2.975), (-0.6161, 7.28, -3.158), (-0.5804, 7.398, 3.158), (-1.138, 7.629, 2.975), (-1.653, 7.842, 2.677), (-2.104, 8.029, 2.277), (-2.474, 8.182, 1.789), (-2.749, 8.296, 1.232), (-2.918, 8.366, 0.6282), (-2.975, 8.39, 2.431e-07), (-2.918, 8.366, -0.6282), (-2.749, 8.296, -1.232), (-2.474, 8.182, -1.789), (-2.104, 8.029, -2.277), (-1.653, 7.842, -2.677), (-1.138, 7.629, -2.975), (-0.5804, 7.398, -3.158), (-0.5223, 7.507, 3.158), (-1.025, 7.842, 2.975), (-1.488, 8.151, 2.677), (-1.893, 8.423, 2.277), (-2.226, 8.645, 1.789), (-2.474, 8.81, 1.232), (-2.626, 8.912, 0.6282), (-2.677, 8.947, 2.431e-07), (-2.626, 8.912, -0.6282), (-2.474, 8.81, -1.232), (-2.226, 8.645, -1.789), (-1.893, 8.423, -2.277), (-1.488, 8.151, -2.677), (-1.025, 7.842, -2.975), (-0.5223, 7.507, -3.158), (-0.4442, 7.602, 3.158), (-0.8714, 8.029, 2.975), (-1.265, 8.423, 2.677), (-1.61, 8.768, 2.277), (-1.893, 9.051, 1.789), (-2.104, 9.261, 1.232), (-2.233, 9.391, 0.6282), (-2.277, 9.435, 2.431e-07), (-2.233, 9.391, -0.6282), (-2.104, 9.261, -1.232), (-1.893, 9.051, -1.789), (-1.61, 8.768, -2.277), (-1.265, 8.423, -2.677), (-0.8714, 8.029, -2.975), (-0.4442, 7.602, -3.158), (-0.349, 7.68, 3.158), (-0.6846, 8.182, 2.975), (-0.9939, 8.645, 2.677), (-1.265, 9.051, 2.277), (-1.488, 9.384, 1.789), (-1.653, 9.631, 1.232), (-1.755, 9.784, 0.6282), (-1.789, 9.835, 2.431e-07), (-1.755, 9.784, -0.6282), (-1.653, 9.631, -1.232), (-1.488, 9.384, -1.789), (-1.265, 9.051, -2.277), (-0.9939, 8.645, -2.677), (-0.6846, 8.182, -2.975), (-0.349, 7.68, -3.158), (-0.2404, 7.738, 3.158), (-0.4716, 8.296, 2.975), (-0.6846, 8.81, 2.677), (-0.8714, 9.261, 2.277), (-1.025, 9.631, 1.789), (-1.138, 9.906, 1.232), (-1.209, 10.08, 0.6282), (-1.232, 10.13, 2.431e-07), (-1.209, 10.08, -0.6282), (-1.138, 9.906, -1.232), (-1.025, 9.631, -1.789), (-0.8714, 9.261, -2.277), (-0.6846, 8.81, -2.677), (-0.4716, 8.296, -2.975), (-0.2404, 7.738, -3.158), (-0.1226, 7.774, 3.158), (-0.2404, 8.366, 2.975), (-0.349, 8.912, 2.677), (-0.4442, 9.391, 2.277), (-0.5223, 9.784, 1.789), (-0.5804, 10.08, 1.232), (-0.6161, 10.26, 0.6282), (-0.6282, 10.32, 2.431e-07), (-0.6161, 10.26, -0.6282), (-0.5804, 10.08, -1.232), (-0.5223, 9.784, -1.789), (-0.4442, 9.391, -2.277), (-0.349, 8.912, -2.677), (-0.2404, 8.366, -2.975), (-0.1226, 7.774, -3.158), (1.211e-07, 7.786, 3.158), (2.533e-07, 8.39, 2.975), (3.496e-07, 8.947, 2.677), (4.938e-07, 9.435, 2.277), (8.778e-07, 9.835, 1.789), (2.062e-07, 10.13, 1.232), (8.301e-07, 10.32, 0.6282), (8.781e-07, 10.38, 2.431e-07), (8.301e-07, 10.32, -0.6282), (2.062e-07, 10.13, -1.232), (8.778e-07, 9.835, -1.789), (4.938e-07, 9.435, -2.277), (3.976e-07, 8.947, -2.677), (2.533e-07, 8.39, -2.975), (4.907e-08, 7.786, -3.158)], [], [(0, 188, 259, 191), (0, 191, 215, 99), (0, 99, 195, 66), (0, 66, 214, 188), (1, 184, 258, 187), (1, 187, 218, 102), (1, 102, 199, 69), (1, 69, 217, 184), (2, 180, 257, 183), (2, 183, 221, 105), (2, 105, 197, 72), (2, 72, 220, 180), (3, 176, 256, 179), (3, 179, 213, 65), (3, 65, 193, 75), (3, 75, 223, 176), (4, 172, 255, 175), (4, 175, 222, 74), (4, 74, 196, 103), (4, 103, 219, 172), (5, 168, 254, 171), (5, 171, 223, 75), (5, 75, 193, 98), (5, 98, 214, 168), (6, 164, 253, 167), (6, 167, 226, 78), (6, 78, 203, 111), (6, 111, 227, 164), (7, 160, 252, 163), (7, 163, 240, 92), (7, 92, 211, 90), (7, 90, 238, 160), (8, 156, 251, 159), (8, 159, 232, 84), (8, 84, 207, 117), (8, 117, 233, 156), (9, 152, 250, 155), (9, 155, 235, 87), (9, 87, 202, 77), (9, 77, 225, 152), (10, 148, 249, 151), (10, 151, 231, 115), (10, 115, 206, 86), (10, 86, 234, 148), (11, 144, 248, 147), (11, 147, 226, 110), (11, 110, 202, 87), (11, 87, 235, 144), (12, 140, 247, 143), (12, 143, 238, 90), (12, 90, 211, 123), (12, 123, 239, 140), (13, 136, 246, 139), (13, 139, 241, 125), (13, 125, 208, 120), (13, 120, 236, 136), (14, 132, 245, 135), (14, 135, 243, 95), (14, 95, 210, 91), (14, 91, 239, 132), (15, 128, 244, 131), (15, 131, 242, 126), (15, 126, 209, 89), (15, 89, 237, 128), (16, 95, 243, 130), (16, 130, 244, 128), (16, 128, 237, 121), (16, 121, 210, 95), (17, 127, 204, 112), (17, 112, 228, 129), (17, 129, 244, 130), (17, 130, 243, 127), (18, 129, 228, 80), (18, 80, 200, 94), (18, 94, 242, 131), (18, 131, 244, 129), (19, 92, 240, 134), (19, 134, 245, 132), (19, 132, 239, 123), (19, 123, 211, 92), (20, 124, 205, 114), (20, 114, 230, 133), (20, 133, 245, 134), (20, 134, 240, 124), (21, 133, 230, 82), (21, 82, 204, 127), (21, 127, 243, 135), (21, 135, 245, 133), (22, 126, 242, 138), (22, 138, 246, 136), (22, 136, 236, 88), (22, 88, 209, 126), (23, 94, 200, 79), (23, 79, 227, 137), (23, 137, 246, 138), (23, 138, 242, 94), (24, 137, 227, 111), (24, 111, 203, 93), (24, 93, 241, 139), (24, 139, 246, 137), (25, 121, 237, 142), (25, 142, 247, 140), (25, 140, 239, 91), (25, 91, 210, 121), (26, 89, 209, 88), (26, 88, 236, 141), (26, 141, 247, 142), (26, 142, 237, 89), (27, 141, 236, 120), (27, 120, 208, 122), (27, 122, 238, 143), (27, 143, 247, 141), (28, 84, 232, 146), (28, 146, 248, 144), (28, 144, 235, 119), (28, 119, 207, 84), (29, 116, 205, 81), (29, 81, 229, 145), (29, 145, 248, 146), (29, 146, 232, 116), (30, 145, 229, 113), (30, 113, 203, 78), (30, 78, 226, 147), (30, 147, 248, 145), (31, 76, 224, 150), (31, 150, 249, 148), (31, 148, 234, 118), (31, 118, 201, 76), (32, 108, 200, 80), (32, 80, 228, 149), (32, 149, 249, 150), (32, 150, 224, 108), (33, 149, 228, 112), (33, 112, 204, 83), (33, 83, 231, 151), (33, 151, 249, 149), (34, 118, 234, 154), (34, 154, 250, 152), (34, 152, 225, 109), (34, 109, 201, 118), (35, 86, 206, 85), (35, 85, 233, 153), (35, 153, 250, 154), (35, 154, 234, 86), (36, 153, 233, 117), (36, 117, 207, 119), (36, 119, 235, 155), (36, 155, 250, 153), (37, 115, 231, 158), (37, 158, 251, 156), (37, 156, 233, 85), (37, 85, 206, 115), (38, 83, 204, 82), (38, 82, 230, 157), (38, 157, 251, 158), (38, 158, 231, 83), (39, 157, 230, 114), (39, 114, 205, 116), (39, 116, 232, 159), (39, 159, 251, 157), (40, 125, 241, 162), (40, 162, 252, 160), (40, 160, 238, 122), (40, 122, 208, 125), (41, 93, 203, 113), (41, 113, 229, 161), (41, 161, 252, 162), (41, 162, 241, 93), (42, 161, 229, 81), (42, 81, 205, 124), (42, 124, 240, 163), (42, 163, 252, 161), (43, 108, 224, 166), (43, 166, 253, 164), (43, 164, 227, 79), (43, 79, 200, 108), (44, 76, 201, 109), (44, 109, 225, 165), (44, 165, 253, 166), (44, 166, 224, 76), (45, 165, 225, 77), (45, 77, 202, 110), (45, 110, 226, 167), (45, 167, 253, 165), (46, 101, 217, 170), (46, 170, 254, 168), (46, 168, 214, 66), (46, 66, 195, 101), (47, 69, 199, 104), (47, 104, 220, 169), (47, 169, 254, 170), (47, 170, 217, 69), (48, 169, 220, 72), (48, 72, 197, 107), (48, 107, 223, 171), (48, 171, 254, 169), (49, 100, 216, 174), (49, 174, 255, 172), (49, 172, 219, 71), (49, 71, 198, 100), (50, 68, 194, 96), (50, 96, 212, 173), (50, 173, 255, 174), (50, 174, 216, 68), (51, 173, 212, 64), (51, 64, 192, 106), (51, 106, 222, 175), (51, 175, 255, 173), (52, 105, 221, 178), (52, 178, 256, 176), (52, 176, 223, 107), (52, 107, 197, 105), (53, 73, 196, 74), (53, 74, 222, 177), (53, 177, 256, 178), (53, 178, 221, 73), (54, 177, 222, 106), (54, 106, 192, 97), (54, 97, 213, 179), (54, 179, 256, 177), (55, 102, 218, 182), (55, 182, 257, 180), (55, 180, 220, 104), (55, 104, 199, 102), (56, 70, 198, 71), (56, 71, 219, 181), (56, 181, 257, 182), (56, 182, 218, 70), (57, 181, 219, 103), (57, 103, 196, 73), (57, 73, 221, 183), (57, 183, 257, 181), (58, 99, 215, 186), (58, 186, 258, 184), (58, 184, 217, 101), (58, 101, 195, 99), (59, 67, 194, 68), (59, 68, 216, 185), (59, 185, 258, 186), (59, 186, 215, 67), (60, 185, 216, 100), (60, 100, 198, 70), (60, 70, 218, 187), (60, 187, 258, 185), (61, 65, 213, 190), (61, 190, 259, 188), (61, 188, 214, 98), (61, 98, 193, 65), (62, 97, 192, 64), (62, 64, 212, 189), (62, 189, 259, 190), (62, 190, 213, 97), (63, 189, 212, 96), (63, 96, 194, 67), (63, 67, 215, 191), (63, 191, 259, 189), (731, 730, 263, 264), (739, 738, 271, 272), (732, 731, 264, 265), (740, 739, 272, 273), (733, 732, 265, 266), (741, 740, 273, 274), (734, 733, 266, 267), (727, 531, 260), (335, 741, 274), (735, 734, 267, 268), (728, 727, 260, 261), (736, 735, 268, 269), (729, 728, 261, 262), (737, 736, 269, 270), (730, 729, 262, 263), (738, 737, 270, 271), (263, 262, 277, 278), (271, 270, 285, 286), (264, 263, 278, 279), (272, 271, 286, 287), (265, 264, 279, 280), (273, 272, 287, 288), (266, 265, 280, 281), (274, 273, 288, 289), (267, 266, 281, 282), (260, 531, 275), (335, 274, 289), (268, 267, 282, 283), (261, 260, 275, 276), (269, 268, 283, 284), (262, 261, 276, 277), (270, 269, 284, 285), (282, 281, 296, 297), (275, 531, 290), (335, 289, 304), (283, 282, 297, 298), (276, 275, 290, 291), (284, 283, 298, 299), (277, 276, 291, 292), (285, 284, 299, 300), (278, 277, 292, 293), (286, 285, 300, 301), (279, 278, 293, 294), (287, 286, 301, 302), (280, 279, 294, 295), (288, 287, 302, 303), (281, 280, 295, 296), (289, 288, 303, 304), (301, 300, 315, 316), (294, 293, 308, 309), (302, 301, 316, 317), (295, 294, 309, 310), (303, 302, 317, 318), (296, 295, 310, 311), (304, 303, 318, 319), (297, 296, 311, 312), (290, 531, 305), (335, 304, 319), (298, 297, 312, 313), (291, 290, 305, 306), (299, 298, 313, 314), (292, 291, 306, 307), (300, 299, 314, 315), (293, 292, 307, 308), (305, 531, 320), (335, 319, 334), (313, 312, 327, 328), (306, 305, 320, 321), (314, 313, 328, 329), (307, 306, 321, 322), (315, 314, 329, 330), (308, 307, 322, 323), (316, 315, 330, 331), (309, 308, 323, 324), (317, 316, 331, 332), (310, 309, 324, 325), (318, 317, 332, 333), (311, 310, 325, 326), (319, 318, 333, 334), (312, 311, 326, 327), (324, 323, 339, 340), (332, 331, 347, 348), (325, 324, 340, 341), (333, 332, 348, 349), (326, 325, 341, 342), (334, 333, 349, 350), (327, 326, 342, 343), (320, 531, 336), (335, 334, 350), (328, 327, 343, 344), (321, 320, 336, 337), (329, 328, 344, 345), (322, 321, 337, 338), (330, 329, 345, 346), (323, 322, 338, 339), (331, 330, 346, 347), (344, 343, 358, 359), (337, 336, 351, 352), (345, 344, 359, 360), (338, 337, 352, 353), (346, 345, 360, 361), (339, 338, 353, 354), (347, 346, 361, 362), (340, 339, 354, 355), (348, 347, 362, 363), (341, 340, 355, 356), (349, 348, 363, 364), (342, 341, 356, 357), (350, 349, 364, 365), (343, 342, 357, 358), (336, 531, 351), (335, 350, 365), (363, 362, 377, 378), (356, 355, 370, 371), (364, 363, 378, 379), (357, 356, 371, 372), (365, 364, 379, 380), (358, 357, 372, 373), (351, 531, 366), (335, 365, 380), (359, 358, 373, 374), (352, 351, 366, 367), (360, 359, 374, 375), (353, 352, 367, 368), (361, 360, 375, 376), (354, 353, 368, 369), (362, 361, 376, 377), (355, 354, 369, 370), (375, 374, 389, 390), (368, 367, 382, 383), (376, 375, 390, 391), (369, 368, 383, 384), (377, 376, 391, 392), (370, 369, 384, 385), (378, 377, 392, 393), (371, 370, 385, 386), (379, 378, 393, 394), (372, 371, 386, 387), (380, 379, 394, 395), (373, 372, 387, 388), (366, 531, 381), (335, 380, 395), (374, 373, 388, 389), (367, 366, 381, 382), (394, 393, 408, 409), (387, 386, 401, 402), (395, 394, 409, 410), (388, 387, 402, 403), (381, 531, 396), (335, 395, 410), (389, 388, 403, 404), (382, 381, 396, 397), (390, 389, 404, 405), (383, 382, 397, 398), (391, 390, 405, 406), (384, 383, 398, 399), (392, 391, 406, 407), (385, 384, 399, 400), (393, 392, 407, 408), (386, 385, 400, 401), (398, 397, 412, 413), (406, 405, 420, 421), (399, 398, 413, 414), (407, 406, 421, 422), (400, 399, 414, 415), (408, 407, 422, 423), (401, 400, 415, 416), (409, 408, 423, 424), (402, 401, 416, 417), (410, 409, 424, 425), (403, 402, 417, 418), (396, 531, 411), (335, 410, 425), (404, 403, 418, 419), (397, 396, 411, 412), (405, 404, 419, 420), (417, 416, 431, 432), (425, 424, 439, 440), (418, 417, 432, 433), (411, 531, 426), (335, 425, 440), (419, 418, 433, 434), (412, 411, 426, 427), (420, 419, 434, 435), (413, 412, 427, 428), (421, 420, 435, 436), (414, 413, 428, 429), (422, 421, 436, 437), (415, 414, 429, 430), (423, 422, 437, 438), (416, 415, 430, 431), (424, 423, 438, 439), (436, 435, 450, 451), (429, 428, 443, 444), (437, 436, 451, 452), (430, 429, 444, 445), (438, 437, 452, 453), (431, 430, 445, 446), (439, 438, 453, 454), (432, 431, 446, 447), (440, 439, 454, 455), (433, 432, 447, 448), (426, 531, 441), (335, 440, 455), (434, 433, 448, 449), (427, 426, 441, 442), (435, 434, 449, 450), (428, 427, 442, 443), (455, 454, 469, 470), (448, 447, 462, 463), (441, 531, 456), (335, 455, 470), (449, 448, 463, 464), (442, 441, 456, 457), (450, 449, 464, 465), (443, 442, 457, 458), (451, 450, 465, 466), (444, 443, 458, 459), (452, 451, 466, 467), (445, 444, 459, 460), (453, 452, 467, 468), (446, 445, 460, 461), (454, 453, 468, 469), (447, 446, 461, 462), (459, 458, 473, 474), (467, 466, 481, 482), (460, 459, 474, 475), (468, 467, 482, 483), (461, 460, 475, 476), (469, 468, 483, 484), (462, 461, 476, 477), (470, 469, 484, 485), (463, 462, 477, 478), (456, 531, 471), (335, 470, 485), (464, 463, 478, 479), (457, 456, 471, 472), (465, 464, 479, 480), (458, 457, 472, 473), (466, 465, 480, 481), (478, 477, 492, 493), (471, 531, 486), (335, 485, 500), (479, 478, 493, 494), (472, 471, 486, 487), (480, 479, 494, 495), (473, 472, 487, 488), (481, 480, 495, 496), (474, 473, 488, 489), (482, 481, 496, 497), (475, 474, 489, 490), (483, 482, 497, 498), (476, 475, 490, 491), (484, 483, 498, 499), (477, 476, 491, 492), (485, 484, 499, 500), (497, 496, 511, 512), (490, 489, 504, 505), (498, 497, 512, 513), (491, 490, 505, 506), (499, 498, 513, 514), (492, 491, 506, 507), (500, 499, 514, 515), (493, 492, 507, 508), (486, 531, 501), (335, 500, 515), (494, 493, 508, 509), (487, 486, 501, 502), (495, 494, 509, 510), (488, 487, 502, 503), (496, 495, 510, 511), (489, 488, 503, 504), (335, 515, 530), (509, 508, 523, 524), (502, 501, 516, 517), (510, 509, 524, 525), (503, 502, 517, 518), (511, 510, 525, 526), (504, 503, 518, 519), (512, 511, 526, 527), (505, 504, 519, 520), (513, 512, 527, 528), (506, 505, 520, 521), (514, 513, 528, 529), (507, 506, 521, 522), (515, 514, 529, 530), (508, 507, 522, 523), (501, 531, 516), (528, 527, 543, 544), (521, 520, 536, 537), (529, 528, 544, 545), (522, 521, 537, 538), (530, 529, 545, 546), (523, 522, 538, 539), (516, 531, 532), (335, 530, 546), (524, 523, 539, 540), (517, 516, 532, 533), (525, 524, 540, 541), (518, 517, 533, 534), (526, 525, 541, 542), (519, 518, 534, 535), (527, 526, 542, 543), (520, 519, 535, 536), (533, 532, 547, 548), (541, 540, 555, 556), (534, 533, 548, 549), (542, 541, 556, 557), (535, 534, 549, 550), (543, 542, 557, 558), (536, 535, 550, 551), (544, 543, 558, 559), (537, 536, 551, 552), (545, 544, 559, 560), (538, 537, 552, 553), (546, 545, 560, 561), (539, 538, 553, 554), (532, 531, 547), (335, 546, 561), (540, 539, 554, 555), (552, 551, 566, 567), (560, 559, 574, 575), (553, 552, 567, 568), (561, 560, 575, 576), (554, 553, 568, 569), (547, 531, 562), (335, 561, 576), (555, 554, 569, 570), (548, 547, 562, 563), (556, 555, 570, 571), (549, 548, 563, 564), (557, 556, 571, 572), (550, 549, 564, 565), (558, 557, 572, 573), (551, 550, 565, 566), (559, 558, 573, 574), (571, 570, 585, 586), (564, 563, 578, 579), (572, 571, 586, 587), (565, 564, 579, 580), (573, 572, 587, 588), (566, 565, 580, 581), (574, 573, 588, 589), (567, 566, 581, 582), (575, 574, 589, 590), (568, 567, 582, 583), (576, 575, 590, 591), (569, 568, 583, 584), (562, 531, 577), (335, 576, 591), (570, 569, 584, 585), (563, 562, 577, 578), (590, 589, 604, 605), (583, 582, 597, 598), (591, 590, 605, 606), (584, 583, 598, 599), (577, 531, 592), (335, 591, 606), (585, 584, 599, 600), (578, 577, 592, 593), (586, 585, 600, 601), (579, 578, 593, 594), (587, 586, 601, 602), (580, 579, 594, 595), (588, 587, 602, 603), (581, 580, 595, 596), (589, 588, 603, 604), (582, 581, 596, 597), (594, 593, 608, 609), (602, 601, 616, 617), (595, 594, 609, 610), (603, 602, 617, 618), (596, 595, 610, 611), (604, 603, 618, 619), (597, 596, 611, 612), (605, 604, 619, 620), (598, 597, 612, 613), (606, 605, 620, 621), (599, 598, 613, 614), (592, 531, 607), (335, 606, 621), (600, 599, 614, 615), (593, 592, 607, 608), (601, 600, 615, 616), (613, 612, 627, 628), (621, 620, 635, 636), (614, 613, 628, 629), (607, 531, 622), (335, 621, 636), (615, 614, 629, 630), (608, 607, 622, 623), (616, 615, 630, 631), (609, 608, 623, 624), (617, 616, 631, 632), (610, 609, 624, 625), (618, 617, 632, 633), (611, 610, 625, 626), (619, 618, 633, 634), (612, 611, 626, 627), (620, 619, 634, 635), (632, 631, 646, 647), (625, 624, 639, 640), (633, 632, 647, 648), (626, 625, 640, 641), (634, 633, 648, 649), (627, 626, 641, 642), (635, 634, 649, 650), (628, 627, 642, 643), (636, 635, 650, 651), (629, 628, 643, 644), (622, 531, 637), (335, 636, 651), (630, 629, 644, 645), (623, 622, 637, 638), (631, 630, 645, 646), (624, 623, 638, 639), (651, 650, 665, 666), (644, 643, 658, 659), (637, 531, 652), (335, 651, 666), (645, 644, 659, 660), (638, 637, 652, 653), (646, 645, 660, 661), (639, 638, 653, 654), (647, 646, 661, 662), (640, 639, 654, 655), (648, 647, 662, 663), (641, 640, 655, 656), (649, 648, 663, 664), (642, 641, 656, 657), (650, 649, 664, 665), (643, 642, 657, 658), (663, 662, 677, 678), (656, 655, 670, 671), (664, 663, 678, 679), (657, 656, 671, 672), (665, 664, 679, 680), (658, 657, 672, 673), (666, 665, 680, 681), (659, 658, 673, 674), (652, 531, 667), (335, 666, 681), (660, 659, 674, 675), (653, 652, 667, 668), (661, 660, 675, 676), (654, 653, 668, 669), (662, 661, 676, 677), (655, 654, 669, 670), (667, 531, 682), (335, 681, 696), (675, 674, 689, 690), (668, 667, 682, 683), (676, 675, 690, 691), (669, 668, 683, 684), (677, 676, 691, 692), (670, 669, 684, 685), (678, 677, 692, 693), (671, 670, 685, 686), (679, 678, 693, 694), (672, 671, 686, 687), (680, 679, 694, 695), (673, 672, 687, 688), (681, 680, 695, 696), (674, 673, 688, 689), (686, 685, 700, 701), (694, 693, 708, 709), (687, 686, 701, 702), (695, 694, 709, 710), (688, 687, 702, 703), (696, 695, 710, 711), (689, 688, 703, 704), (682, 531, 697), (335, 696, 711), (690, 689, 704, 705), (683, 682, 697, 698), (691, 690, 705, 706), (684, 683, 698, 699), (692, 691, 706, 707), (685, 684, 699, 700), (693, 692, 707, 708), (705, 704, 719, 720), (698, 697, 712, 713), (706, 705, 720, 721), (699, 698, 713, 714), (707, 706, 721, 722), (700, 699, 714, 715), (708, 707, 722, 723), (701, 700, 715, 716), (709, 708, 723, 724), (702, 701, 716, 717), (710, 709, 724, 725), (703, 702, 717, 718), (711, 710, 725, 726), (704, 703, 718, 719), (697, 531, 712), (335, 711, 726), (724, 723, 738, 739), (717, 716, 731, 732), (725, 724, 739, 740), (718, 717, 732, 733), (726, 725, 740, 741), (719, 718, 733, 734), (712, 531, 727), (335, 726, 741), (720, 719, 734, 735), (713, 712, 727, 728), (721, 720, 735, 736), (714, 713, 728, 729), (722, 721, 736, 737), (715, 714, 729, 730), (723, 722, 737, 738), (716, 715, 730, 731)])
me_cube_001.polygons.foreach_set('use_smooth', [True] * 768)
me_cube_001.use_remesh_preserve_volume = False
me_cube_001.use_remesh_preserve_attributes = False
me_cube_001.use_mirror_vertex_groups = False
me_cube_001.update()

# ---- objects
ob_car = bpy.data.objects.new('Car', me_cube)
ob_trailerfeste = bpy.data.objects.new('TrailerFeste', me_cube_001)

# ---- transforms, parenting, visibility, modifiers, constraints
ob_car.location = (0.0, 0.0, 0.0)
ob_car.lock_rotations_4d = False
ob_car.empty_display_type = 'ARROWS'
ob_car.lineart.crease_threshold = 0.0
_m = ob_car.modifiers.new('Mirror', 'MIRROR')
_m = ob_car.modifiers.new('Subsurf', 'SUBSURF')
_m.uv_smooth = 'PRESERVE_CORNERS'
_m.quality = 2
_m.show_only_control_edges = False
ob_trailerfeste.parent = ob_car
ob_trailerfeste.location = (-0.02947, 3.997, -0.5866)
ob_trailerfeste.scale = (0.0176, 0.0176, 0.0176)
ob_trailerfeste.lineart.crease_threshold = 0.0

# ---- collection membership
col_collection_1.objects.link(ob_car)
col_collection_1.objects.link(ob_trailerfeste)

# ---- scene / render settings (as saved in the file)
scene.frame_start = 1; scene.frame_end = 250; scene.frame_set(1)
scene.render.engine = 'BLENDER_EEVEE_NEXT'
scene.render.resolution_percentage = 50
scene.render.dither_intensity = 0.0
scene.cycles.use_denoising = False
scene.cycles.samples = 128
scene.cycles.sampling_pattern = 'TABULATED_SOBOL'
scene.cycles.light_sampling_threshold = 0.0
scene.cycles.use_adaptive_sampling = False
scene.cycles.use_light_tree = False
scene.cycles.blur_glossy = 0.0
scene.cycles.sample_clamp_indirect = 0.0
scene.view_settings.view_transform = 'Standard'
bpy.context.view_layer.update()

# ---- added for rendering (the .blend has no active camera and no usable light): camera, sun
cam_auto = bpy.data.cameras.new('AutoCamera')
cam_auto.lens = 50.0
cam_auto.sensor_width = 36.0
cam_auto.clip_end = 1000.0
ob_auto_camera = bpy.data.objects.new('AutoCamera', cam_auto)
scene.collection.objects.link(ob_auto_camera)
ob_auto_camera.location = (8.1691, -9.73529, 6.9635)
ob_auto_camera.rotation_euler = (1.09748, -7.21219e-08, 0.694738)
scene.camera = ob_auto_camera
light_auto_sun = bpy.data.lights.new('AutoSun', 'SUN')
light_auto_sun.energy = 3.0
light_auto_sun.angle = 0.0523599
ob_auto_sun = bpy.data.objects.new('AutoSun', light_auto_sun)
scene.collection.objects.link(ob_auto_sun)
ob_auto_sun.rotation_euler = (0.872665, 0.174533, 0.523599)
bpy.context.view_layer.update()
